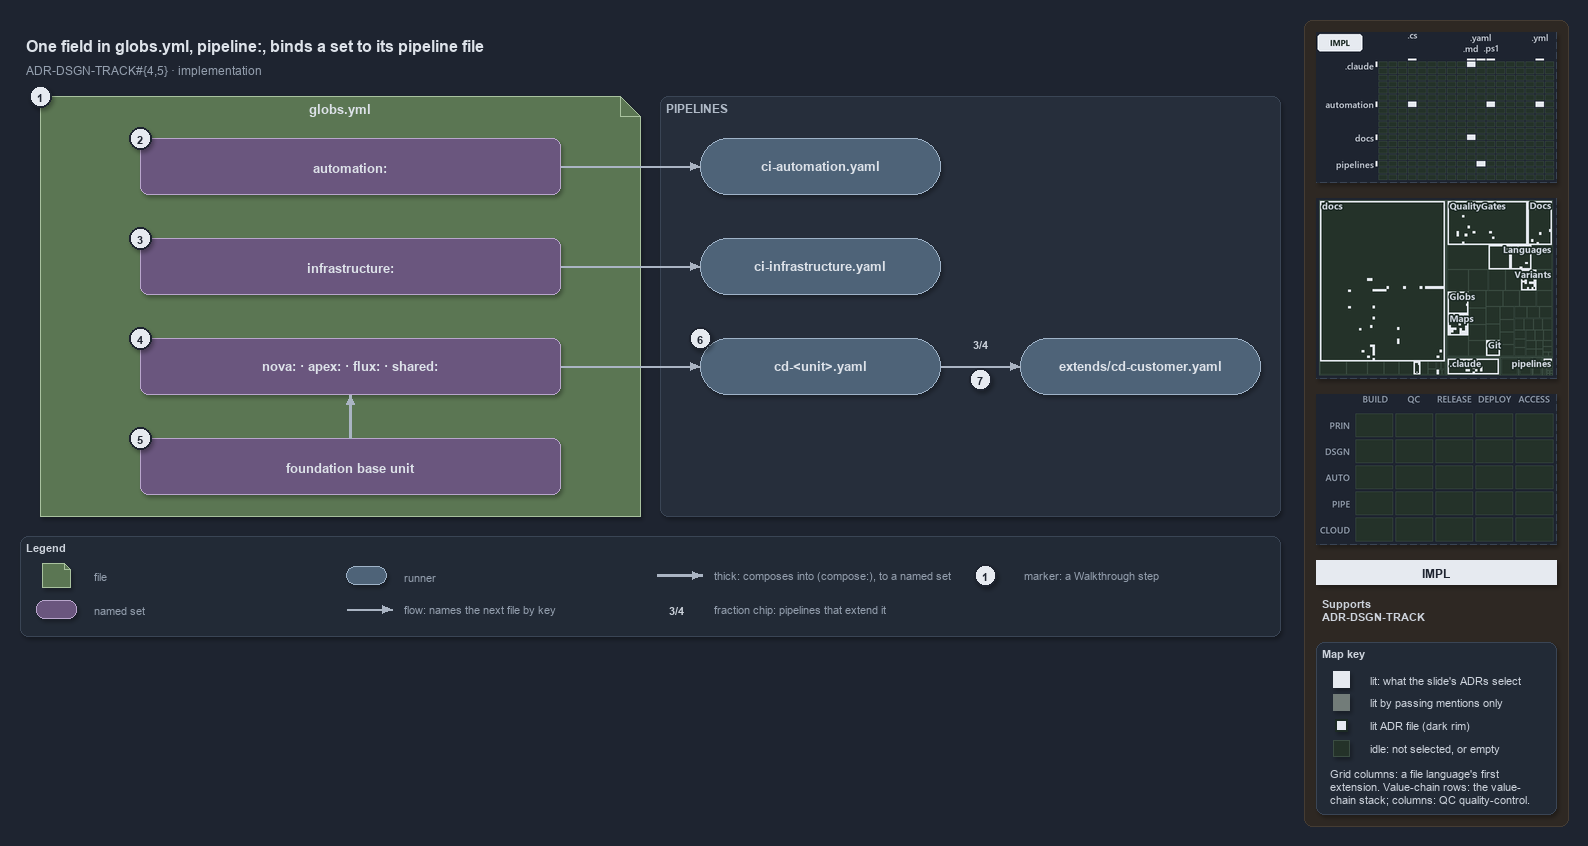

The diagram above was exported from draw.io. Its source (the exported page's mxGraphModel, read from the mxfile embedded in the PNG):
<mxGraphModel dx="1024" dy="768" grid="0" gridSize="10" guides="1" tooltips="1" connect="1" arrows="1" fold="1" page="1" pageScale="1" pageWidth="1572" pageHeight="640" background="#1E2430" math="0" shadow="1">
  <root>
    <mxCell id="0" />
    <mxCell id="1" parent="0" />
    <mxCell id="sidebar-bg" value="" style="rounded=1;arcSize=2;html=1;fillColor=#2E2823;strokeColor=#453C33;shadow=0;" vertex="1" parent="1">
      <mxGeometry x="1304" y="4" width="264" height="806" as="geometry" />
    </mxCell>
    <mxCell id="title" value="One field in globs.yml, pipeline:, binds a set to its pipeline file" style="text;html=1;align=left;verticalAlign=middle;fontSize=16;fontStyle=1;fontColor=#DDE2E9;" vertex="1" parent="1">
      <mxGeometry x="20" y="14" width="1260" height="30" as="geometry" />
    </mxCell>
    <mxCell id="subtitle" value="ADR-DSGN-TRACK#{4,5} &amp;#183; implementation" style="text;html=1;align=left;verticalAlign=middle;fontSize=12;fontColor=#949FAE;" vertex="1" parent="1">
      <mxGeometry x="20" y="44" width="1240" height="20" as="geometry" />
    </mxCell>
    <mxCell id="f-globs" value="&lt;b&gt;globs.yml&lt;/b&gt;" style="shape=note;size=20;whiteSpace=wrap;html=1;fillColor=#5B7653;strokeColor=#A9C29F;fontSize=13;verticalAlign=top;align=center;spacingTop=4;fontColor=#DDE2E9;" vertex="1" parent="1">
      <mxGeometry x="40" y="80" width="600" height="420" as="geometry" />
    </mxCell>
    <mxCell id="band-pipelines" value="PIPELINES" style="rounded=1;html=1;arcSize=3;fillColor=#262E3B;strokeColor=#3A4555;verticalAlign=top;align=left;spacingLeft=8;fontStyle=1;fontSize=12;fontColor=#B0BAC7;" vertex="1" parent="1">
      <mxGeometry x="660" y="80" width="620" height="420" as="geometry" />
    </mxCell>
    <mxCell id="s-automation" value="&lt;b&gt;automation:&lt;/b&gt;" style="rounded=1;whiteSpace=wrap;html=1;arcSize=20;fillColor=#6A567E;strokeColor=#B9A6CC;fontSize=13;fontColor=#DDE2E9;" vertex="1" parent="1">
      <mxGeometry x="140" y="122" width="420" height="56" as="geometry" />
    </mxCell>
    <mxCell id="s-infrastructure" value="&lt;b&gt;infrastructure:&lt;/b&gt;" style="rounded=1;whiteSpace=wrap;html=1;arcSize=20;fillColor=#6A567E;strokeColor=#B9A6CC;fontSize=13;fontColor=#DDE2E9;" vertex="1" parent="1">
      <mxGeometry x="140" y="222" width="420" height="56" as="geometry" />
    </mxCell>
    <mxCell id="s-units" value="&lt;b&gt;nova: · apex: · flux: · shared:&lt;/b&gt;" style="rounded=1;whiteSpace=wrap;html=1;arcSize=20;fillColor=#6A567E;strokeColor=#B9A6CC;fontSize=13;fontColor=#DDE2E9;" vertex="1" parent="1">
      <mxGeometry x="140" y="322" width="420" height="56" as="geometry" />
    </mxCell>
    <mxCell id="s-base" value="&lt;b&gt;foundation base unit&lt;/b&gt;" style="rounded=1;whiteSpace=wrap;html=1;arcSize=20;fillColor=#6A567E;strokeColor=#B9A6CC;fontSize=13;fontColor=#DDE2E9;" vertex="1" parent="1">
      <mxGeometry x="140" y="422" width="420" height="56" as="geometry" />
    </mxCell>
    <mxCell id="r-ci-automation" value="&lt;b&gt;ci-automation.yaml&lt;/b&gt;" style="rounded=1;arcSize=50;whiteSpace=wrap;html=1;fillColor=#4E6378;strokeColor=#9FB3C8;fontSize=13;fontColor=#DDE2E9;" vertex="1" parent="1">
      <mxGeometry x="700" y="122" width="240" height="56" as="geometry" />
    </mxCell>
    <mxCell id="r-ci-infrastructure" value="&lt;b&gt;ci-infrastructure.yaml&lt;/b&gt;" style="rounded=1;arcSize=50;whiteSpace=wrap;html=1;fillColor=#4E6378;strokeColor=#9FB3C8;fontSize=13;fontColor=#DDE2E9;" vertex="1" parent="1">
      <mxGeometry x="700" y="222" width="240" height="56" as="geometry" />
    </mxCell>
    <mxCell id="r-cd-unit" value="&lt;b&gt;cd-&amp;lt;unit&amp;gt;.yaml&lt;/b&gt;" style="rounded=1;arcSize=50;whiteSpace=wrap;html=1;fillColor=#4E6378;strokeColor=#9FB3C8;fontSize=13;fontColor=#DDE2E9;" vertex="1" parent="1">
      <mxGeometry x="700" y="322" width="240" height="56" as="geometry" />
    </mxCell>
    <mxCell id="r-cd-customer" value="&lt;b&gt;extends/cd-customer.yaml&lt;/b&gt;" style="rounded=1;arcSize=50;whiteSpace=wrap;html=1;fillColor=#4E6378;strokeColor=#9FB3C8;fontSize=13;fontColor=#DDE2E9;" vertex="1" parent="1">
      <mxGeometry x="1020" y="322" width="240" height="56" as="geometry" />
    </mxCell>
    <mxCell id="p-edge-automation-ci-a" value="" style="text;html=1;strokeColor=none;fillColor=none;" vertex="1" parent="1">
      <mxGeometry x="560" y="150" width="1" height="1" as="geometry" />
    </mxCell>
    <mxCell id="p-edge-automation-ci-b" value="" style="text;html=1;strokeColor=none;fillColor=none;" vertex="1" parent="1">
      <mxGeometry x="700" y="150" width="1" height="1" as="geometry" />
    </mxCell>
    <mxCell id="edge-automation-ci" value="" style="edgeStyle=orthogonalEdgeStyle;rounded=1;html=1;fontSize=11;endArrow=block;strokeColor=#AAB4C3;fontColor=#CDD3DC;shadow=0;" edge="1" parent="1" source="p-edge-automation-ci-a" target="p-edge-automation-ci-b">
      <mxGeometry relative="1" as="geometry" />
    </mxCell>
    <mxCell id="p-edge-infrastructure-ci-a" value="" style="text;html=1;strokeColor=none;fillColor=none;" vertex="1" parent="1">
      <mxGeometry x="560" y="250" width="1" height="1" as="geometry" />
    </mxCell>
    <mxCell id="p-edge-infrastructure-ci-b" value="" style="text;html=1;strokeColor=none;fillColor=none;" vertex="1" parent="1">
      <mxGeometry x="700" y="250" width="1" height="1" as="geometry" />
    </mxCell>
    <mxCell id="edge-infrastructure-ci" value="" style="edgeStyle=orthogonalEdgeStyle;rounded=1;html=1;fontSize=11;endArrow=block;strokeColor=#AAB4C3;fontColor=#CDD3DC;shadow=0;" edge="1" parent="1" source="p-edge-infrastructure-ci-a" target="p-edge-infrastructure-ci-b">
      <mxGeometry relative="1" as="geometry" />
    </mxCell>
    <mxCell id="p-edge-units-cd-a" value="" style="text;html=1;strokeColor=none;fillColor=none;" vertex="1" parent="1">
      <mxGeometry x="560" y="350" width="1" height="1" as="geometry" />
    </mxCell>
    <mxCell id="p-edge-units-cd-b" value="" style="text;html=1;strokeColor=none;fillColor=none;" vertex="1" parent="1">
      <mxGeometry x="700" y="350" width="1" height="1" as="geometry" />
    </mxCell>
    <mxCell id="edge-units-cd" value="" style="edgeStyle=orthogonalEdgeStyle;rounded=1;html=1;fontSize=11;endArrow=block;strokeColor=#AAB4C3;fontColor=#CDD3DC;shadow=0;" edge="1" parent="1" source="p-edge-units-cd-a" target="p-edge-units-cd-b">
      <mxGeometry relative="1" as="geometry" />
    </mxCell>
    <mxCell id="p-edge-base-units-a" value="" style="text;html=1;strokeColor=none;fillColor=none;" vertex="1" parent="1">
      <mxGeometry x="350" y="422" width="1" height="1" as="geometry" />
    </mxCell>
    <mxCell id="p-edge-base-units-b" value="" style="text;html=1;strokeColor=none;fillColor=none;" vertex="1" parent="1">
      <mxGeometry x="350" y="378" width="1" height="1" as="geometry" />
    </mxCell>
    <mxCell id="edge-base-units" value="" style="edgeStyle=orthogonalEdgeStyle;rounded=1;html=1;fontSize=11;endArrow=block;strokeColor=#AAB4C3;strokeWidth=2.5;fontColor=#CDD3DC;shadow=0;" edge="1" parent="1" source="p-edge-base-units-a" target="p-edge-base-units-b">
      <mxGeometry relative="1" as="geometry" />
    </mxCell>
    <mxCell id="p-edge-cd-extends-a" value="" style="text;html=1;strokeColor=none;fillColor=none;" vertex="1" parent="1">
      <mxGeometry x="940" y="350" width="1" height="1" as="geometry" />
    </mxCell>
    <mxCell id="p-edge-cd-extends-b" value="" style="text;html=1;strokeColor=none;fillColor=none;" vertex="1" parent="1">
      <mxGeometry x="1020" y="350" width="1" height="1" as="geometry" />
    </mxCell>
    <mxCell id="edge-cd-extends" value="" style="edgeStyle=orthogonalEdgeStyle;rounded=1;html=1;fontSize=11;endArrow=block;strokeColor=#AAB4C3;fontColor=#CDD3DC;shadow=0;" edge="1" parent="1" source="p-edge-cd-extends-a" target="p-edge-cd-extends-b">
      <mxGeometry relative="1" as="geometry" />
    </mxCell>
    <mxCell id="fraction-extends" value="&lt;b&gt;3/4&lt;/b&gt;" style="text;html=1;align=center;verticalAlign=middle;fontSize=11;fontStyle=1;fontColor=#CDD3DC;fillColor=#262E3B;strokeColor=none;" vertex="1" parent="1">
      <mxGeometry x="964" y="318" width="32" height="18" as="geometry" />
    </mxCell>
    <mxCell id="mark-1" value="1" style="ellipse;html=1;fillColor=#E6EAF0;strokeColor=#1E2430;strokeWidth=2;fontColor=#1E2430;fontStyle=1;fontSize=11;" vertex="1" parent="1">
      <mxGeometry x="29" y="69" width="22" height="22" as="geometry" />
    </mxCell>
    <mxCell id="mark-2" value="2" style="ellipse;html=1;fillColor=#E6EAF0;strokeColor=#1E2430;strokeWidth=2;fontColor=#1E2430;fontStyle=1;fontSize=11;" vertex="1" parent="1">
      <mxGeometry x="129" y="111" width="22" height="22" as="geometry" />
    </mxCell>
    <mxCell id="mark-3" value="3" style="ellipse;html=1;fillColor=#E6EAF0;strokeColor=#1E2430;strokeWidth=2;fontColor=#1E2430;fontStyle=1;fontSize=11;" vertex="1" parent="1">
      <mxGeometry x="129" y="211" width="22" height="22" as="geometry" />
    </mxCell>
    <mxCell id="mark-4" value="4" style="ellipse;html=1;fillColor=#E6EAF0;strokeColor=#1E2430;strokeWidth=2;fontColor=#1E2430;fontStyle=1;fontSize=11;" vertex="1" parent="1">
      <mxGeometry x="129" y="311" width="22" height="22" as="geometry" />
    </mxCell>
    <mxCell id="mark-5" value="5" style="ellipse;html=1;fillColor=#E6EAF0;strokeColor=#1E2430;strokeWidth=2;fontColor=#1E2430;fontStyle=1;fontSize=11;" vertex="1" parent="1">
      <mxGeometry x="129" y="411" width="22" height="22" as="geometry" />
    </mxCell>
    <mxCell id="mark-6" value="6" style="ellipse;html=1;fillColor=#E6EAF0;strokeColor=#1E2430;strokeWidth=2;fontColor=#1E2430;fontStyle=1;fontSize=11;" vertex="1" parent="1">
      <mxGeometry x="689" y="311" width="22" height="22" as="geometry" />
    </mxCell>
    <mxCell id="mark-7" value="7" style="ellipse;html=1;fillColor=#E6EAF0;strokeColor=#1E2430;strokeWidth=2;fontColor=#1E2430;fontStyle=1;fontSize=11;" vertex="1" parent="1">
      <mxGeometry x="969" y="352" width="22" height="22" as="geometry" />
    </mxCell>
    <mxCell id="legend" value="&lt;b&gt;Legend&lt;/b&gt;" style="rounded=1;whiteSpace=wrap;html=1;arcSize=6;fillColor=#222A36;strokeColor=#3A4555;align=left;verticalAlign=top;spacing=8;fontSize=11;fontColor=#CDD3DC;" vertex="1" parent="1">
      <mxGeometry x="20" y="520" width="1260" height="100" as="geometry" />
    </mxCell>
    <mxCell id="legend-1" value="" style="shape=note;size=6;whiteSpace=wrap;html=1;fillColor=#5B7653;strokeColor=#A9C29F;fontColor=#DDE2E9;" vertex="1" parent="1">
      <mxGeometry x="42" y="547" width="28" height="24" as="geometry" />
    </mxCell>
    <mxCell id="legend-1-text" value="file" style="text;html=1;align=left;verticalAlign=middle;fontSize=11;fontColor=#949FAE;" vertex="1" parent="1">
      <mxGeometry x="88" y="549" width="250" height="20" as="geometry" />
    </mxCell>
    <mxCell id="legend-2" value="" style="rounded=1;whiteSpace=wrap;html=1;arcSize=20;fillColor=#6A567E;strokeColor=#B9A6CC;fontColor=#DDE2E9;" vertex="1" parent="1">
      <mxGeometry x="36" y="584" width="40" height="18" as="geometry" />
    </mxCell>
    <mxCell id="legend-2-text" value="named set" style="text;html=1;align=left;verticalAlign=middle;fontSize=11;fontColor=#949FAE;" vertex="1" parent="1">
      <mxGeometry x="88" y="583" width="250" height="20" as="geometry" />
    </mxCell>
    <mxCell id="legend-3" value="" style="rounded=1;arcSize=50;whiteSpace=wrap;html=1;fillColor=#4E6378;strokeColor=#9FB3C8;fontColor=#DDE2E9;" vertex="1" parent="1">
      <mxGeometry x="346" y="550" width="40" height="18" as="geometry" />
    </mxCell>
    <mxCell id="legend-3-text" value="runner" style="text;html=1;align=left;verticalAlign=middle;fontSize=11;fontColor=#949FAE;" vertex="1" parent="1">
      <mxGeometry x="398" y="549" width="250" height="20" as="geometry" />
    </mxCell>
    <mxCell id="p-legend-4-a" value="" style="text;html=1;strokeColor=none;fillColor=none;" vertex="1" parent="1">
      <mxGeometry x="346" y="593" width="1" height="1" as="geometry" />
    </mxCell>
    <mxCell id="p-legend-4-b" value="" style="text;html=1;strokeColor=none;fillColor=none;" vertex="1" parent="1">
      <mxGeometry x="392" y="593" width="1" height="1" as="geometry" />
    </mxCell>
    <mxCell id="legend-4" value="" style="edgeStyle=orthogonalEdgeStyle;rounded=1;html=1;fontSize=11;endArrow=block;strokeColor=#AAB4C3;fontColor=#CDD3DC;shadow=0;" edge="1" parent="1" source="p-legend-4-a" target="p-legend-4-b">
      <mxGeometry relative="1" as="geometry" />
    </mxCell>
    <mxCell id="legend-4-text" value="flow: names the next file by key" style="text;html=1;align=left;verticalAlign=middle;fontSize=11;fontColor=#949FAE;" vertex="1" parent="1">
      <mxGeometry x="398" y="583" width="250" height="20" as="geometry" />
    </mxCell>
    <mxCell id="p-legend-5-a" value="" style="text;html=1;strokeColor=none;fillColor=none;" vertex="1" parent="1">
      <mxGeometry x="656" y="559" width="1" height="1" as="geometry" />
    </mxCell>
    <mxCell id="p-legend-5-b" value="" style="text;html=1;strokeColor=none;fillColor=none;" vertex="1" parent="1">
      <mxGeometry x="702" y="559" width="1" height="1" as="geometry" />
    </mxCell>
    <mxCell id="legend-5" value="" style="edgeStyle=orthogonalEdgeStyle;rounded=1;html=1;fontSize=11;endArrow=block;strokeColor=#AAB4C3;strokeWidth=2.5;fontColor=#CDD3DC;shadow=0;" edge="1" parent="1" source="p-legend-5-a" target="p-legend-5-b">
      <mxGeometry relative="1" as="geometry" />
    </mxCell>
    <mxCell id="legend-5-text" value="thick: composes into (compose:), to a named set" style="text;html=1;align=left;verticalAlign=middle;fontSize=11;fontColor=#949FAE;" vertex="1" parent="1">
      <mxGeometry x="708" y="549" width="250" height="20" as="geometry" />
    </mxCell>
    <mxCell id="legend-6" value="3/4" style="text;html=1;align=center;verticalAlign=middle;fontSize=11;fontStyle=1;fontColor=#CDD3DC;fillColor=#262E3B;strokeColor=none;" vertex="1" parent="1">
      <mxGeometry x="660" y="584" width="32" height="18" as="geometry" />
    </mxCell>
    <mxCell id="legend-6-text" value="fraction chip: pipelines that extend it" style="text;html=1;align=left;verticalAlign=middle;fontSize=11;fontColor=#949FAE;" vertex="1" parent="1">
      <mxGeometry x="708" y="583" width="250" height="20" as="geometry" />
    </mxCell>
    <mxCell id="legend-7" value="1" style="ellipse;html=1;fillColor=#E6EAF0;strokeColor=#1E2430;strokeWidth=2;fontColor=#1E2430;fontStyle=1;fontSize=11;" vertex="1" parent="1">
      <mxGeometry x="974" y="548" width="22" height="22" as="geometry" />
    </mxCell>
    <mxCell id="legend-7-text" value="marker: a Walkthrough step" style="text;html=1;align=left;verticalAlign=middle;fontSize=11;fontColor=#949FAE;" vertex="1" parent="1">
      <mxGeometry x="1018" y="549" width="230" height="20" as="geometry" />
    </mxCell>
    <mxCell id="minimap-grid" value="" style="shape=image;html=1;imageAspect=0;aspect=fixed;verticalLabelPosition=bottom;strokeColor=#3A4555;dashed=1;fillColor=#222A36;image=data:image/png,(base64 omitted: 11744 chars);" vertex="1" parent="1">
      <mxGeometry x="1316" y="16" width="240" height="150" as="geometry" />
    </mxCell>
    <mxCell id="minimap-tree" value="" style="shape=image;html=1;imageAspect=0;aspect=fixed;verticalLabelPosition=bottom;strokeColor=#3A4555;dashed=1;fillColor=#222A36;image=data:image/png,(base64 omitted: 24972 chars);" vertex="1" parent="1">
      <mxGeometry x="1316" y="182" width="240" height="180" as="geometry" />
    </mxCell>
    <mxCell id="minimap-chain" value="" style="shape=image;html=1;imageAspect=0;aspect=fixed;verticalLabelPosition=bottom;strokeColor=#3A4555;dashed=1;fillColor=#222A36;image=data:image/png,(base64 omitted: 11912 chars);" vertex="1" parent="1">
      <mxGeometry x="1316" y="378" width="240" height="150" as="geometry" />
    </mxCell>
    <mxCell id="lens-badge" value="IMPL" style="rounded=0;whiteSpace=wrap;html=1;align=center;verticalAlign=middle;fontSize=12;fontStyle=1;fontColor=#1E2430;fillColor=#E6EAF0;strokeColor=none;" vertex="1" parent="1">
      <mxGeometry x="1316" y="544" width="240" height="24" as="geometry" />
    </mxCell>
    <mxCell id="supports" value="&lt;b&gt;Supports&lt;/b&gt;&lt;br&gt;ADR-DSGN-TRACK" style="text;html=1;whiteSpace=wrap;align=left;verticalAlign=top;fontSize=11;fontColor=#CDD3DC;" vertex="1" parent="1">
      <mxGeometry x="1316" y="576" width="240" height="38" as="geometry" />
    </mxCell>
    <mxCell id="mapkey" value="&lt;b&gt;Map key&lt;/b&gt;" style="rounded=1;arcSize=6;whiteSpace=wrap;html=1;align=left;verticalAlign=top;fontSize=11;fontColor=#CDD3DC;fillColor=#222A36;strokeColor=#3A4555;spacingLeft=8;spacingTop=2;" vertex="1" parent="1">
      <mxGeometry x="1316" y="626" width="240" height="172" as="geometry" />
    </mxCell>
    <mxCell id="mapkey-lit" value="" style="rounded=0;html=1;fillColor=#E6EAF0;strokeColor=#E6EAF0;" vertex="1" parent="1">
      <mxGeometry x="1333.0" y="655.0" width="16" height="16" as="geometry" />
    </mxCell>
    <mxCell id="mapkey-lit-text" value="lit: what the slide's ADRs select" style="text;html=1;align=left;verticalAlign=middle;fontSize=11;fontColor=#CDD3DC;" vertex="1" parent="1">
      <mxGeometry x="1364" y="653" width="184" height="20" as="geometry" />
    </mxCell>
    <mxCell id="mapkey-touched" value="" style="rounded=0;html=1;fillColor=#727C79;strokeColor=#727C79;" vertex="1" parent="1">
      <mxGeometry x="1333.0" y="678.0" width="16" height="16" as="geometry" />
    </mxCell>
    <mxCell id="mapkey-touched-text" value="lit by passing mentions only" style="text;html=1;align=left;verticalAlign=middle;fontSize=11;fontColor=#CDD3DC;" vertex="1" parent="1">
      <mxGeometry x="1364" y="676" width="184" height="20" as="geometry" />
    </mxCell>
    <mxCell id="mapkey-adr" value="" style="rounded=0;html=1;fillColor=#E6EAF0;strokeColor=#1C2A24;strokeWidth=2;" vertex="1" parent="1">
      <mxGeometry x="1335.0" y="703.0" width="12" height="12" as="geometry" />
    </mxCell>
    <mxCell id="mapkey-adr-text" value="lit ADR file (dark rim)" style="text;html=1;align=left;verticalAlign=middle;fontSize=11;fontColor=#CDD3DC;" vertex="1" parent="1">
      <mxGeometry x="1364" y="699" width="184" height="20" as="geometry" />
    </mxCell>
    <mxCell id="mapkey-idle" value="" style="rounded=0;html=1;fillColor=#243229;strokeColor=#3B4D43;" vertex="1" parent="1">
      <mxGeometry x="1333.0" y="724.0" width="16" height="16" as="geometry" />
    </mxCell>
    <mxCell id="mapkey-idle-text" value="idle: not selected, or empty" style="text;html=1;align=left;verticalAlign=middle;fontSize=11;fontColor=#CDD3DC;" vertex="1" parent="1">
      <mxGeometry x="1364" y="722" width="184" height="20" as="geometry" />
    </mxCell>
    <mxCell id="mapkey-codes" value="Grid columns: a file language's first&lt;br&gt;extension. Value-chain rows: the value-&lt;br&gt;chain stack; columns: QC quality-control." style="text;html=1;align=left;verticalAlign=top;whiteSpace=wrap;fontSize=11;fontColor=#CDD3DC;" vertex="1" parent="1">
      <mxGeometry x="1324" y="746" width="224" height="46" as="geometry" />
    </mxCell>
  </root>
</mxGraphModel>